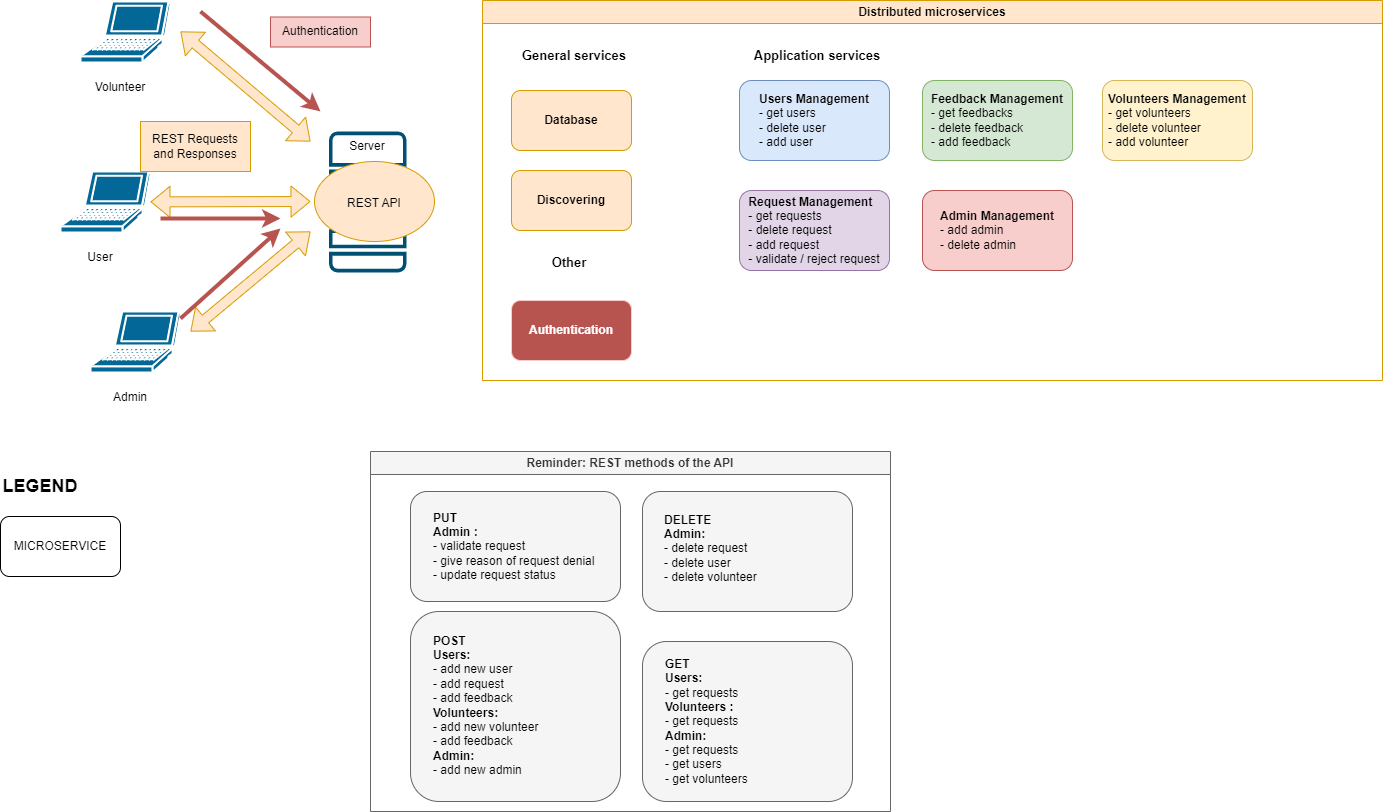

The diagram above was exported from draw.io. Its source (the exported page's mxGraphModel, read from the mxfile embedded in the PNG):
<mxGraphModel dx="1985" dy="1298" grid="1" gridSize="10" guides="1" tooltips="1" connect="1" arrows="1" fold="1" page="1" pageScale="1" pageWidth="827" pageHeight="1169" math="0" shadow="0">
  <root>
    <mxCell id="0" />
    <mxCell id="1" parent="0" />
    <mxCell id="BgC6ItMGSIDItKIl8nBi-3" value="" style="sketch=0;points=[[0.015,0.015,0],[0.985,0.015,0],[0.985,0.985,0],[0.015,0.985,0],[0.25,0,0],[0.5,0,0],[0.75,0,0],[1,0.25,0],[1,0.5,0],[1,0.75,0],[0.75,1,0],[0.5,1,0],[0.25,1,0],[0,0.75,0],[0,0.5,0],[0,0.25,0]];verticalLabelPosition=bottom;html=1;verticalAlign=top;aspect=fixed;align=center;pointerEvents=1;shape=mxgraph.cisco19.server;fillColor=#005073;strokeColor=none;" parent="1" vertex="1">
      <mxGeometry x="368.5" y="170" width="77.5" height="140.91" as="geometry" />
    </mxCell>
    <mxCell id="BgC6ItMGSIDItKIl8nBi-12" value="" style="ellipse;whiteSpace=wrap;html=1;fillColor=#ffe6cc;strokeColor=#d79b00;" parent="1" vertex="1">
      <mxGeometry x="354" y="200" width="120" height="80" as="geometry" />
    </mxCell>
    <mxCell id="BgC6ItMGSIDItKIl8nBi-2" value="" style="shape=mxgraph.cisco.computers_and_peripherals.laptop;sketch=0;html=1;pointerEvents=1;dashed=0;fillColor=#036897;strokeColor=#ffffff;strokeWidth=2;verticalLabelPosition=bottom;verticalAlign=top;align=center;outlineConnect=0;" parent="1" vertex="1">
      <mxGeometry x="100" y="210" width="90" height="61" as="geometry" />
    </mxCell>
    <mxCell id="BgC6ItMGSIDItKIl8nBi-5" value="User" style="text;html=1;strokeColor=none;fillColor=none;align=center;verticalAlign=middle;whiteSpace=wrap;rounded=0;" parent="1" vertex="1">
      <mxGeometry x="110" y="280.91" width="60" height="30" as="geometry" />
    </mxCell>
    <mxCell id="BgC6ItMGSIDItKIl8nBi-6" value="REST API" style="text;html=1;strokeColor=none;fillColor=none;align=center;verticalAlign=middle;whiteSpace=wrap;rounded=0;" parent="1" vertex="1">
      <mxGeometry x="384" y="227" width="60" height="30" as="geometry" />
    </mxCell>
    <mxCell id="BgC6ItMGSIDItKIl8nBi-7" value="" style="shape=mxgraph.cisco.computers_and_peripherals.laptop;sketch=0;html=1;pointerEvents=1;dashed=0;fillColor=#036897;strokeColor=#ffffff;strokeWidth=2;verticalLabelPosition=bottom;verticalAlign=top;align=center;outlineConnect=0;" parent="1" vertex="1">
      <mxGeometry x="120" y="40" width="90" height="61" as="geometry" />
    </mxCell>
    <mxCell id="BgC6ItMGSIDItKIl8nBi-8" value="Volunteer" style="text;html=1;strokeColor=none;fillColor=none;align=center;verticalAlign=middle;whiteSpace=wrap;rounded=0;" parent="1" vertex="1">
      <mxGeometry x="130" y="110.91000000000003" width="60" height="30" as="geometry" />
    </mxCell>
    <mxCell id="BgC6ItMGSIDItKIl8nBi-9" value="" style="shape=mxgraph.cisco.computers_and_peripherals.laptop;sketch=0;html=1;pointerEvents=1;dashed=0;fillColor=#036897;strokeColor=#ffffff;strokeWidth=2;verticalLabelPosition=bottom;verticalAlign=top;align=center;outlineConnect=0;" parent="1" vertex="1">
      <mxGeometry x="130" y="350" width="90" height="61" as="geometry" />
    </mxCell>
    <mxCell id="BgC6ItMGSIDItKIl8nBi-10" value="Admin" style="text;html=1;strokeColor=none;fillColor=none;align=center;verticalAlign=middle;whiteSpace=wrap;rounded=0;" parent="1" vertex="1">
      <mxGeometry x="140" y="420.91" width="60" height="30" as="geometry" />
    </mxCell>
    <mxCell id="BgC6ItMGSIDItKIl8nBi-17" value="" style="rounded=1;whiteSpace=wrap;html=1;fillColor=#f5f5f5;strokeColor=#666666;fontColor=#333333;" parent="1" vertex="1">
      <mxGeometry x="450" y="530" width="210" height="110" as="geometry" />
    </mxCell>
    <mxCell id="BgC6ItMGSIDItKIl8nBi-18" value="&lt;b&gt;PUT&lt;/b&gt;&amp;nbsp;&lt;br&gt;&lt;b&gt;Admin :&amp;nbsp;&lt;/b&gt;&amp;nbsp;&lt;br style=&quot;border-color: var(--border-color);&quot;&gt;- validate request&lt;br&gt;- give reason of request denial&amp;nbsp;&lt;br&gt;- update request status" style="text;html=1;strokeColor=none;fillColor=none;align=left;verticalAlign=middle;whiteSpace=wrap;rounded=0;" parent="1" vertex="1">
      <mxGeometry x="471" y="540.9100000000001" width="170" height="89.09" as="geometry" />
    </mxCell>
    <mxCell id="BgC6ItMGSIDItKIl8nBi-26" value="" style="shape=flexArrow;endArrow=classic;startArrow=classic;html=1;rounded=0;fillColor=#ffe6cc;strokeColor=#d79b00;" parent="1" source="BgC6ItMGSIDItKIl8nBi-2" edge="1">
      <mxGeometry width="100" height="100" relative="1" as="geometry">
        <mxPoint x="202" y="300" as="sourcePoint" />
        <mxPoint x="350" y="240" as="targetPoint" />
      </mxGeometry>
    </mxCell>
    <mxCell id="BgC6ItMGSIDItKIl8nBi-27" value="" style="shape=flexArrow;endArrow=classic;startArrow=classic;html=1;rounded=0;fillColor=#ffe6cc;strokeColor=#d79b00;" parent="1" edge="1">
      <mxGeometry width="100" height="100" relative="1" as="geometry">
        <mxPoint x="230" y="370" as="sourcePoint" />
        <mxPoint x="350" y="270" as="targetPoint" />
      </mxGeometry>
    </mxCell>
    <mxCell id="BgC6ItMGSIDItKIl8nBi-28" value="" style="shape=flexArrow;endArrow=classic;startArrow=classic;html=1;rounded=0;fillColor=#ffe6cc;strokeColor=#d79b00;" parent="1" edge="1">
      <mxGeometry width="100" height="100" relative="1" as="geometry">
        <mxPoint x="220" y="70" as="sourcePoint" />
        <mxPoint x="350" y="180" as="targetPoint" />
      </mxGeometry>
    </mxCell>
    <mxCell id="BgC6ItMGSIDItKIl8nBi-38" value="Server" style="text;html=1;strokeColor=none;fillColor=none;align=center;verticalAlign=middle;whiteSpace=wrap;rounded=0;" parent="1" vertex="1">
      <mxGeometry x="377.25" y="170" width="60" height="30" as="geometry" />
    </mxCell>
    <mxCell id="OEpU-deIh2kAZYTxQja9-1" value="REST Requests and Responses" style="text;html=1;strokeColor=#d79b00;fillColor=#ffe6cc;align=center;verticalAlign=middle;whiteSpace=wrap;rounded=0;" parent="1" vertex="1">
      <mxGeometry x="180" y="160" width="110" height="50" as="geometry" />
    </mxCell>
    <mxCell id="OEpU-deIh2kAZYTxQja9-2" value="" style="endArrow=classic;html=1;rounded=0;fillColor=#f8cecc;strokeColor=#b85450;strokeWidth=4;" parent="1" edge="1">
      <mxGeometry width="50" height="50" relative="1" as="geometry">
        <mxPoint x="220" y="357" as="sourcePoint" />
        <mxPoint x="320" y="267" as="targetPoint" />
      </mxGeometry>
    </mxCell>
    <mxCell id="OEpU-deIh2kAZYTxQja9-4" value="Authentication" style="text;html=1;strokeColor=#b85450;fillColor=#f8cecc;align=center;verticalAlign=middle;whiteSpace=wrap;rounded=0;" parent="1" vertex="1">
      <mxGeometry x="310" y="55.5" width="100" height="30" as="geometry" />
    </mxCell>
    <mxCell id="OEpU-deIh2kAZYTxQja9-5" value="" style="rounded=1;whiteSpace=wrap;html=1;fillColor=#f5f5f5;strokeColor=#666666;fontColor=#333333;" parent="1" vertex="1">
      <mxGeometry x="450" y="650" width="210" height="190" as="geometry" />
    </mxCell>
    <mxCell id="OEpU-deIh2kAZYTxQja9-6" value="&lt;b&gt;POST&lt;/b&gt;&lt;br&gt;&lt;b&gt;Users:&lt;/b&gt;&lt;br&gt;-&amp;nbsp;add new user&lt;br&gt;- add request&lt;br&gt;- add feedback&amp;nbsp;&lt;br style=&quot;border-color: var(--border-color);&quot;&gt;&lt;b&gt;Volunteers:&amp;nbsp;&lt;/b&gt;&lt;br&gt;- add new volunteer&amp;nbsp;&lt;br&gt;- add feedback&amp;nbsp;&lt;br&gt;&lt;b&gt;Admin:&amp;nbsp;&lt;br&gt;&lt;/b&gt;- add new admin&amp;nbsp;&lt;br style=&quot;border-color: var(--border-color);&quot;&gt;" style="text;html=1;align=left;verticalAlign=middle;whiteSpace=wrap;rounded=0;" parent="1" vertex="1">
      <mxGeometry x="471" y="664.9100000000001" width="170" height="159.09" as="geometry" />
    </mxCell>
    <mxCell id="OEpU-deIh2kAZYTxQja9-7" value="" style="rounded=1;whiteSpace=wrap;html=1;fillColor=#f5f5f5;strokeColor=#666666;fontColor=#333333;" parent="1" vertex="1">
      <mxGeometry x="682" y="530" width="210" height="120" as="geometry" />
    </mxCell>
    <mxCell id="OEpU-deIh2kAZYTxQja9-8" value="&lt;b&gt;DELETE&lt;/b&gt;&lt;br&gt;&lt;b&gt;Admin:&lt;/b&gt;&lt;br&gt;- delete request&lt;br&gt;- delete user&lt;br&gt;- delete volunteer" style="text;html=1;strokeColor=none;fillColor=none;align=left;verticalAlign=middle;whiteSpace=wrap;rounded=0;" parent="1" vertex="1">
      <mxGeometry x="702" y="543" width="170" height="87" as="geometry" />
    </mxCell>
    <mxCell id="OEpU-deIh2kAZYTxQja9-9" value="" style="rounded=1;whiteSpace=wrap;html=1;fillColor=#f5f5f5;strokeColor=#666666;fontColor=#333333;" parent="1" vertex="1">
      <mxGeometry x="682" y="680" width="210" height="160" as="geometry" />
    </mxCell>
    <mxCell id="OEpU-deIh2kAZYTxQja9-10" value="&lt;b&gt;GET&lt;br&gt;Users:&amp;nbsp;&lt;/b&gt;&lt;br&gt;- get requests&amp;nbsp;&lt;br&gt;&lt;b&gt;Volunteers :&amp;nbsp;&lt;/b&gt;&lt;br&gt;- get requests&amp;nbsp;&lt;br style=&quot;border-color: var(--border-color);&quot;&gt;&lt;b&gt;Admin:&amp;nbsp;&lt;br&gt;&lt;/b&gt;- get requests&amp;nbsp;&lt;br&gt;- get users&lt;br&gt;- get volunteers" style="text;html=1;align=left;verticalAlign=middle;whiteSpace=wrap;rounded=0;" parent="1" vertex="1">
      <mxGeometry x="703" y="700.91" width="170" height="119.09" as="geometry" />
    </mxCell>
    <mxCell id="7OMzvZL8GsMiW6_qANO9-1" value="MICROSERVICE" style="rounded=1;whiteSpace=wrap;html=1;" parent="1" vertex="1">
      <mxGeometry x="40" y="555" width="120" height="60" as="geometry" />
    </mxCell>
    <mxCell id="7OMzvZL8GsMiW6_qANO9-2" value="&lt;font style=&quot;font-size: 18px;&quot;&gt;LEGEND&lt;/font&gt;" style="text;html=1;strokeColor=none;fillColor=none;align=center;verticalAlign=middle;whiteSpace=wrap;rounded=0;fontStyle=1" parent="1" vertex="1">
      <mxGeometry x="50" y="510" width="60" height="30" as="geometry" />
    </mxCell>
    <mxCell id="7OMzvZL8GsMiW6_qANO9-3" value="&lt;b&gt;Discovering&lt;/b&gt;" style="rounded=1;whiteSpace=wrap;html=1;fillColor=#ffe6cc;strokeColor=#d79b00;" parent="1" vertex="1">
      <mxGeometry x="551" y="209" width="120" height="60" as="geometry" />
    </mxCell>
    <mxCell id="7OMzvZL8GsMiW6_qANO9-4" value="&lt;b&gt;Database&lt;/b&gt;" style="rounded=1;whiteSpace=wrap;html=1;fillColor=#ffe6cc;strokeColor=#d79b00;" parent="1" vertex="1">
      <mxGeometry x="551" y="129" width="120" height="60" as="geometry" />
    </mxCell>
    <mxCell id="7OMzvZL8GsMiW6_qANO9-8" value="Reminder: REST methods of the API" style="swimlane;whiteSpace=wrap;html=1;fillColor=#f5f5f5;fontColor=#333333;strokeColor=#666666;" parent="1" vertex="1">
      <mxGeometry x="410" y="490" width="520" height="360" as="geometry" />
    </mxCell>
    <mxCell id="7OMzvZL8GsMiW6_qANO9-9" value="&lt;b&gt;&lt;font style=&quot;font-size: 13px;&quot;&gt;General services&lt;/font&gt;&lt;/b&gt;" style="text;html=1;strokeColor=none;fillColor=none;align=center;verticalAlign=middle;whiteSpace=wrap;rounded=0;" parent="1" vertex="1">
      <mxGeometry x="559" y="79" width="110" height="30" as="geometry" />
    </mxCell>
    <mxCell id="7OMzvZL8GsMiW6_qANO9-23" value="&lt;b&gt;&lt;font style=&quot;font-size: 13px;&quot;&gt;Other&lt;/font&gt;&lt;/b&gt;" style="text;html=1;strokeColor=none;fillColor=none;align=center;verticalAlign=middle;whiteSpace=wrap;rounded=0;" parent="1" vertex="1">
      <mxGeometry x="555" y="286" width="108" height="30" as="geometry" />
    </mxCell>
    <mxCell id="7OMzvZL8GsMiW6_qANO9-29" value="" style="endArrow=classic;html=1;rounded=0;fillColor=#f8cecc;strokeColor=#b85450;strokeWidth=4;" parent="1" edge="1">
      <mxGeometry width="50" height="50" relative="1" as="geometry">
        <mxPoint x="240" y="50" as="sourcePoint" />
        <mxPoint x="360" y="150" as="targetPoint" />
      </mxGeometry>
    </mxCell>
    <mxCell id="7OMzvZL8GsMiW6_qANO9-31" value="" style="endArrow=classic;html=1;rounded=0;fillColor=#f8cecc;strokeColor=#b85450;strokeWidth=4;" parent="1" edge="1">
      <mxGeometry width="50" height="50" relative="1" as="geometry">
        <mxPoint x="200" y="257" as="sourcePoint" />
        <mxPoint x="320" y="257" as="targetPoint" />
      </mxGeometry>
    </mxCell>
    <mxCell id="7OMzvZL8GsMiW6_qANO9-37" value="Distributed microservices" style="swimlane;whiteSpace=wrap;html=1;fillColor=#ffe6cc;strokeColor=#d79b00;" parent="1" vertex="1">
      <mxGeometry x="522" y="39" width="900" height="380" as="geometry" />
    </mxCell>
    <mxCell id="7OMzvZL8GsMiW6_qANO9-5" value="&lt;font color=&quot;#ffffff&quot;&gt;&lt;b&gt;Authentication&lt;/b&gt;&lt;/font&gt;" style="rounded=1;whiteSpace=wrap;html=1;fillColor=#b85450;strokeColor=#f8cecc;" parent="7OMzvZL8GsMiW6_qANO9-37" vertex="1">
      <mxGeometry x="29" y="300" width="120" height="60" as="geometry" />
    </mxCell>
    <mxCell id="7OMzvZL8GsMiW6_qANO9-33" value="&lt;div style=&quot;text-align: left;&quot;&gt;&lt;span style=&quot;background-color: initial;&quot;&gt;&lt;b&gt;Users Management&lt;/b&gt;&lt;/span&gt;&lt;/div&gt;&lt;div style=&quot;text-align: left;&quot;&gt;&lt;span style=&quot;background-color: initial;&quot;&gt;- get users&lt;/span&gt;&lt;/div&gt;&lt;div style=&quot;text-align: left;&quot;&gt;&lt;span style=&quot;background-color: initial;&quot;&gt;- delete user&lt;/span&gt;&lt;/div&gt;&lt;div style=&quot;text-align: left;&quot;&gt;&lt;span style=&quot;background-color: initial;&quot;&gt;- add user&lt;/span&gt;&lt;/div&gt;" style="rounded=1;whiteSpace=wrap;html=1;fillColor=#dae8fc;strokeColor=#6c8ebf;" parent="7OMzvZL8GsMiW6_qANO9-37" vertex="1">
      <mxGeometry x="257" y="80" width="150" height="80" as="geometry" />
    </mxCell>
    <mxCell id="oHwHor7oDIWWr1GPhA6g-5" value="&lt;b&gt;&lt;font style=&quot;font-size: 13px;&quot;&gt;Application services&lt;/font&gt;&lt;/b&gt;" style="text;html=1;strokeColor=none;fillColor=none;align=center;verticalAlign=middle;whiteSpace=wrap;rounded=0;" vertex="1" parent="7OMzvZL8GsMiW6_qANO9-37">
      <mxGeometry x="250" y="40" width="170" height="30" as="geometry" />
    </mxCell>
    <mxCell id="oHwHor7oDIWWr1GPhA6g-3" value="&lt;div style=&quot;text-align: left;&quot;&gt;&lt;span style=&quot;background-color: initial;&quot;&gt;&lt;b&gt;Feedback Management&lt;/b&gt;&lt;/span&gt;&lt;/div&gt;&lt;div style=&quot;text-align: left;&quot;&gt;&lt;span style=&quot;background-color: initial;&quot;&gt;- get feedbacks&lt;/span&gt;&lt;/div&gt;&lt;div style=&quot;text-align: left;&quot;&gt;&lt;span style=&quot;background-color: initial;&quot;&gt;- delete feedback&lt;/span&gt;&lt;/div&gt;&lt;div style=&quot;text-align: left;&quot;&gt;&lt;span style=&quot;background-color: initial;&quot;&gt;- add feedback&lt;/span&gt;&lt;/div&gt;" style="rounded=1;whiteSpace=wrap;html=1;fillColor=#d5e8d4;strokeColor=#82b366;" vertex="1" parent="7OMzvZL8GsMiW6_qANO9-37">
      <mxGeometry x="440" y="80" width="150" height="80" as="geometry" />
    </mxCell>
    <mxCell id="oHwHor7oDIWWr1GPhA6g-1" value="&lt;div style=&quot;text-align: left;&quot;&gt;&lt;span style=&quot;background-color: initial;&quot;&gt;&lt;b&gt;Volunteers Management&lt;/b&gt;&lt;/span&gt;&lt;/div&gt;&lt;div style=&quot;text-align: left;&quot;&gt;&lt;span style=&quot;background-color: initial;&quot;&gt;- get volunteers&lt;/span&gt;&lt;/div&gt;&lt;div style=&quot;text-align: left;&quot;&gt;&lt;span style=&quot;background-color: initial;&quot;&gt;- delete volunteer&lt;/span&gt;&lt;/div&gt;&lt;div style=&quot;text-align: left;&quot;&gt;&lt;span style=&quot;background-color: initial;&quot;&gt;- add volunteer&lt;/span&gt;&lt;/div&gt;" style="rounded=1;whiteSpace=wrap;html=1;fillColor=#fff2cc;strokeColor=#d6b656;" vertex="1" parent="7OMzvZL8GsMiW6_qANO9-37">
      <mxGeometry x="620" y="80" width="150" height="80" as="geometry" />
    </mxCell>
    <mxCell id="oHwHor7oDIWWr1GPhA6g-2" value="&lt;div style=&quot;text-align: left;&quot;&gt;&lt;span style=&quot;background-color: initial;&quot;&gt;&lt;b&gt;Request Management&lt;/b&gt;&lt;/span&gt;&lt;/div&gt;&lt;div style=&quot;text-align: left;&quot;&gt;&lt;span style=&quot;background-color: initial;&quot;&gt;- get requests&lt;/span&gt;&lt;/div&gt;&lt;div style=&quot;text-align: left;&quot;&gt;&lt;span style=&quot;background-color: initial;&quot;&gt;- delete request&lt;/span&gt;&lt;/div&gt;&lt;div style=&quot;text-align: left;&quot;&gt;&lt;span style=&quot;background-color: initial;&quot;&gt;- add request&lt;/span&gt;&lt;/div&gt;&lt;div style=&quot;text-align: left;&quot;&gt;&lt;span style=&quot;background-color: initial;&quot;&gt;- validate / reject request&lt;/span&gt;&lt;/div&gt;" style="rounded=1;whiteSpace=wrap;html=1;fillColor=#e1d5e7;strokeColor=#9673a6;" vertex="1" parent="7OMzvZL8GsMiW6_qANO9-37">
      <mxGeometry x="257" y="190" width="150" height="80" as="geometry" />
    </mxCell>
    <mxCell id="oHwHor7oDIWWr1GPhA6g-4" value="&lt;div style=&quot;text-align: left;&quot;&gt;&lt;span style=&quot;background-color: initial;&quot;&gt;&lt;b&gt;Admin Management&lt;/b&gt;&lt;/span&gt;&lt;/div&gt;&lt;div style=&quot;text-align: left;&quot;&gt;&lt;span style=&quot;background-color: initial;&quot;&gt;- add admin&amp;nbsp;&lt;/span&gt;&lt;/div&gt;&lt;div style=&quot;text-align: left;&quot;&gt;&lt;span style=&quot;background-color: initial;&quot;&gt;- delete admin&amp;nbsp;&lt;/span&gt;&lt;/div&gt;" style="rounded=1;whiteSpace=wrap;html=1;fillColor=#f8cecc;strokeColor=#b85450;" vertex="1" parent="7OMzvZL8GsMiW6_qANO9-37">
      <mxGeometry x="440" y="190" width="150" height="80" as="geometry" />
    </mxCell>
  </root>
</mxGraphModel>